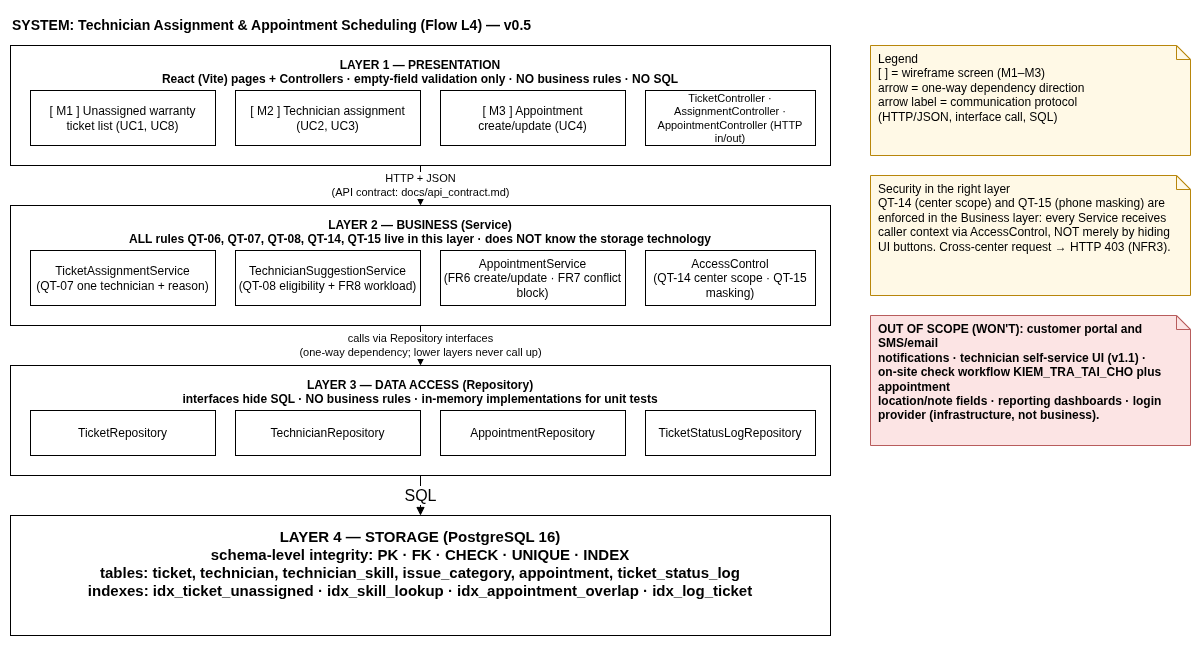

The diagram above was exported from draw.io. Its source (the exported page's mxGraphModel, read from the mxfile embedded in the PNG):
<mxGraphModel dx="1414" dy="887" grid="1" gridSize="10" guides="1" tooltips="1" connect="1" arrows="1" fold="1" page="1" pageScale="1" pageWidth="1400" pageHeight="900" math="0" shadow="0">
  <root>
    <mxCell id="0" />
    <mxCell id="1" parent="0" />
    <mxCell id="2" parent="1" style="text;html=1;align=left;verticalAlign=middle;fontSize=14;fontStyle=1;" value="SYSTEM: Technician Assignment &amp; Appointment Scheduling (Flow L4) — v0.5" vertex="1">
      <mxGeometry height="30" width="820" x="60" y="5" as="geometry" />
    </mxCell>
    <mxCell id="3" parent="1" style="rounded=0;whiteSpace=wrap;html=1;fillColor=none;strokeColor=#000000;verticalAlign=top;fontStyle=1;fontSize=12;spacingTop=6;" value="LAYER 1 — PRESENTATION&#10;React (Vite) pages + Controllers · empty-field validation only · NO business rules · NO SQL" vertex="1">
      <mxGeometry height="120" width="820" x="60" y="40" as="geometry" />
    </mxCell>
    <mxCell id="10" parent="1" style="rounded=0;whiteSpace=wrap;html=1;fontSize=12;" value="[ M1 ] Unassigned warranty&#10;ticket list (UC1, UC8)" vertex="1">
      <mxGeometry height="55" width="185" x="80" y="85" as="geometry" />
    </mxCell>
    <mxCell id="11" parent="1" style="rounded=0;whiteSpace=wrap;html=1;fontSize=12;" value="[ M2 ] Technician assignment&#10;(UC2, UC3)" vertex="1">
      <mxGeometry height="55" width="185" x="285" y="85" as="geometry" />
    </mxCell>
    <mxCell id="12" parent="1" style="rounded=0;whiteSpace=wrap;html=1;fontSize=12;" value="[ M3 ] Appointment&#10;create/update (UC4)" vertex="1">
      <mxGeometry height="55" width="185" x="490" y="85" as="geometry" />
    </mxCell>
    <mxCell id="13" parent="1" style="rounded=0;whiteSpace=wrap;html=1;fontSize=11;" value="TicketController · AssignmentController ·&#10;AppointmentController (HTTP in/out)" vertex="1">
      <mxGeometry height="55" width="170" x="695" y="85" as="geometry" />
    </mxCell>
    <mxCell id="20" parent="1" style="rounded=0;whiteSpace=wrap;html=1;fillColor=none;strokeColor=#000000;verticalAlign=top;fontStyle=1;fontSize=12;spacingTop=6;" value="LAYER 2 — BUSINESS (Service)&#10;ALL rules QT-06, QT-07, QT-08, QT-14, QT-15 live in this layer · does NOT know the storage technology" vertex="1">
      <mxGeometry height="120" width="820" x="60" y="200" as="geometry" />
    </mxCell>
    <mxCell id="21" parent="1" style="rounded=0;whiteSpace=wrap;html=1;fontSize=12;" value="TicketAssignmentService&#10;(QT-07 one technician + reason)" vertex="1">
      <mxGeometry height="55" width="185" x="80" y="245" as="geometry" />
    </mxCell>
    <mxCell id="22" parent="1" style="rounded=0;whiteSpace=wrap;html=1;fontSize=12;" value="TechnicianSuggestionService&#10;(QT-08 eligibility + FR8 workload)" vertex="1">
      <mxGeometry height="55" width="185" x="285" y="245" as="geometry" />
    </mxCell>
    <mxCell id="23" parent="1" style="rounded=0;whiteSpace=wrap;html=1;fontSize=12;" value="AppointmentService&#10;(FR6 create/update · FR7 conflict block)" vertex="1">
      <mxGeometry height="55" width="185" x="490" y="245" as="geometry" />
    </mxCell>
    <mxCell id="24" parent="1" style="rounded=0;whiteSpace=wrap;html=1;fontSize=12;" value="AccessControl&#10;(QT-14 center scope · QT-15 masking)" vertex="1">
      <mxGeometry height="55" width="170" x="695" y="245" as="geometry" />
    </mxCell>
    <mxCell id="30" parent="1" style="rounded=0;whiteSpace=wrap;html=1;fillColor=none;strokeColor=#000000;verticalAlign=top;fontStyle=1;fontSize=12;spacingTop=6;" value="LAYER 3 — DATA ACCESS (Repository)&#10;interfaces hide SQL · NO business rules · in-memory implementations for unit tests" vertex="1">
      <mxGeometry height="110" width="820" x="60" y="360" as="geometry" />
    </mxCell>
    <mxCell id="31" parent="1" style="rounded=0;whiteSpace=wrap;html=1;fontSize=12;" value="TicketRepository" vertex="1">
      <mxGeometry height="45" width="185" x="80" y="405" as="geometry" />
    </mxCell>
    <mxCell id="32" parent="1" style="rounded=0;whiteSpace=wrap;html=1;fontSize=12;" value="TechnicianRepository" vertex="1">
      <mxGeometry height="45" width="185" x="285" y="405" as="geometry" />
    </mxCell>
    <mxCell id="33" parent="1" style="rounded=0;whiteSpace=wrap;html=1;fontSize=12;" value="AppointmentRepository" vertex="1">
      <mxGeometry height="45" width="185" x="490" y="405" as="geometry" />
    </mxCell>
    <mxCell id="34" parent="1" style="rounded=0;whiteSpace=wrap;html=1;fontSize=12;" value="TicketStatusLogRepository" vertex="1">
      <mxGeometry height="45" width="170" x="695" y="405" as="geometry" />
    </mxCell>
    <mxCell id="40" parent="1" style="rounded=0;whiteSpace=wrap;html=1;fillColor=none;strokeColor=#000000;verticalAlign=top;fontStyle=1;fontSize=15;spacingTop=6;" value="LAYER 4 — STORAGE (PostgreSQL 16)&#10;schema-level integrity: PK · FK · CHECK · UNIQUE · INDEX&#10;tables: ticket, technician, technician_skill, issue_category, appointment, ticket_status_log&#10;indexes: idx_ticket_unassigned · idx_skill_lookup · idx_appointment_overlap · idx_log_ticket" vertex="1">
      <mxGeometry height="120" width="820" x="60" y="510" as="geometry" />
    </mxCell>
    <mxCell id="50" edge="1" parent="1" source="3" style="endArrow=block;endFill=1;html=1;fontSize=11;" target="20" value="HTTP + JSON&#10;(API contract: docs/api_contract.md)">
      <mxGeometry relative="1" as="geometry" />
    </mxCell>
    <mxCell id="51" edge="1" parent="1" source="20" style="endArrow=block;endFill=1;html=1;fontSize=11;" target="30" value="calls via Repository interfaces&#10;(one-way dependency; lower layers never call up)">
      <mxGeometry relative="1" as="geometry" />
    </mxCell>
    <mxCell id="52" edge="1" parent="1" source="30" style="endArrow=block;endFill=1;html=1;fontSize=16;" target="40" value="SQL">
      <mxGeometry relative="1" as="geometry" />
    </mxCell>
    <mxCell id="60" parent="1" style="shape=note;whiteSpace=wrap;html=1;size=14;align=left;verticalAlign=top;spacingLeft=6;fontSize=12;fillColor=#FFF9E6;strokeColor=#B8860B;" value="Legend&#10;[ ] = wireframe screen (M1–M3)&#10;arrow = one-way dependency direction&#10;arrow label = communication protocol&#10;(HTTP/JSON, interface call, SQL)" vertex="1">
      <mxGeometry height="110" width="320" x="920" y="40" as="geometry" />
    </mxCell>
    <mxCell id="61" parent="1" style="shape=note;whiteSpace=wrap;html=1;size=14;align=left;verticalAlign=top;spacingLeft=6;fontSize=12;fillColor=#FFF9E6;strokeColor=#B8860B;" value="Security in the right layer&#10;QT-14 (center scope) and QT-15 (phone masking) are&#10;enforced in the Business layer: every Service receives&#10;caller context via AccessControl, NOT merely by hiding&#10;UI buttons. Cross-center request → HTTP 403 (NFR3)." vertex="1">
      <mxGeometry height="120" width="320" x="920" y="170" as="geometry" />
    </mxCell>
    <mxCell id="62" parent="1" style="shape=note;whiteSpace=wrap;html=1;size=14;align=left;verticalAlign=top;spacingLeft=6;fontSize=12;fontStyle=1;fillColor=#FCE4E4;strokeColor=#B85C5C;" value="OUT OF SCOPE (WON'T): customer portal and SMS/email&#10;notifications · technician self-service UI (v1.1) ·&#10;on-site check workflow KIEM_TRA_TAI_CHO plus appointment&#10;location/note fields · reporting dashboards · login&#10;provider (infrastructure, not business)." vertex="1">
      <mxGeometry height="130" width="320" x="920" y="310" as="geometry" />
    </mxCell>
  </root>
</mxGraphModel>